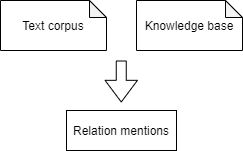

The diagram above was exported from draw.io. Its source (the exported page's mxGraphModel, read from the mxfile embedded in the PNG):
<mxGraphModel dx="1038" dy="580" grid="1" gridSize="10" guides="1" tooltips="1" connect="1" arrows="1" fold="1" page="1" pageScale="1" pageWidth="827" pageHeight="1169" math="0" shadow="0">
  <root>
    <mxCell id="WIyWlLk6GJQsqaUBKTNV-0" />
    <mxCell id="WIyWlLk6GJQsqaUBKTNV-1" parent="WIyWlLk6GJQsqaUBKTNV-0" />
    <mxCell id="DV_TXuixHvH-Ag6BQYQG-3" value="&lt;font style=&quot;font-size: 12px&quot;&gt;Text corpus&lt;/font&gt;" style="shape=note;whiteSpace=wrap;html=1;backgroundOutline=1;darkOpacity=0.05;flipV=0;flipH=0;size=17;" parent="WIyWlLk6GJQsqaUBKTNV-1" vertex="1">
      <mxGeometry x="40" y="120" width="106" height="50" as="geometry" />
    </mxCell>
    <mxCell id="DV_TXuixHvH-Ag6BQYQG-4" value="&lt;font style=&quot;font-size: 12px&quot;&gt;Knowledge base&lt;/font&gt;" style="shape=note;whiteSpace=wrap;html=1;backgroundOutline=1;darkOpacity=0.05;flipV=0;flipH=0;size=17;" parent="WIyWlLk6GJQsqaUBKTNV-1" vertex="1">
      <mxGeometry x="176" y="120" width="106" height="50" as="geometry" />
    </mxCell>
    <mxCell id="DoSqd-aeoJ1wTbOiHUoy-1" value="Relation mentions" style="rounded=0;whiteSpace=wrap;html=1;" parent="WIyWlLk6GJQsqaUBKTNV-1" vertex="1">
      <mxGeometry x="106" y="230" width="110" height="40" as="geometry" />
    </mxCell>
    <mxCell id="DoSqd-aeoJ1wTbOiHUoy-3" value="" style="shape=flexArrow;endArrow=classic;html=1;endWidth=21.428571428571427;endSize=6.890476190476191;" parent="WIyWlLk6GJQsqaUBKTNV-1" edge="1">
      <mxGeometry width="50" height="50" relative="1" as="geometry">
        <mxPoint x="160.76" y="180" as="sourcePoint" />
        <mxPoint x="160.76" y="222" as="targetPoint" />
      </mxGeometry>
    </mxCell>
  </root>
</mxGraphModel>